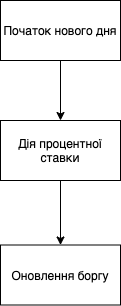

The diagram above was exported from draw.io. Its source (the exported page's mxGraphModel, read from the mxfile embedded in the PNG):
<mxGraphModel dx="346" dy="830" grid="1" gridSize="10" guides="1" tooltips="1" connect="1" arrows="1" fold="1" page="1" pageScale="1" pageWidth="827" pageHeight="1169" math="0" shadow="0">
  <root>
    <mxCell id="0" />
    <mxCell id="1" parent="0" />
    <mxCell id="HcXeDCDeKiiT3Ilqe6BK-3" style="edgeStyle=orthogonalEdgeStyle;rounded=0;orthogonalLoop=1;jettySize=auto;html=1;exitX=0.5;exitY=1;exitDx=0;exitDy=0;entryX=0.5;entryY=0;entryDx=0;entryDy=0;" edge="1" parent="1" source="HcXeDCDeKiiT3Ilqe6BK-1">
      <mxGeometry relative="1" as="geometry">
        <mxPoint x="220" y="460" as="targetPoint" />
      </mxGeometry>
    </mxCell>
    <mxCell id="HcXeDCDeKiiT3Ilqe6BK-1" value="Початок нового дня" style="rounded=0;whiteSpace=wrap;html=1;" vertex="1" parent="1">
      <mxGeometry x="160" y="340" width="120" height="60" as="geometry" />
    </mxCell>
    <mxCell id="HcXeDCDeKiiT3Ilqe6BK-6" style="edgeStyle=orthogonalEdgeStyle;rounded=0;orthogonalLoop=1;jettySize=auto;html=1;exitX=0.5;exitY=1;exitDx=0;exitDy=0;entryX=0.5;entryY=0;entryDx=0;entryDy=0;" edge="1" parent="1" source="HcXeDCDeKiiT3Ilqe6BK-4" target="HcXeDCDeKiiT3Ilqe6BK-5">
      <mxGeometry relative="1" as="geometry" />
    </mxCell>
    <mxCell id="HcXeDCDeKiiT3Ilqe6BK-4" value="Дія процентної ставки" style="rounded=0;whiteSpace=wrap;html=1;" vertex="1" parent="1">
      <mxGeometry x="160" y="460" width="120" height="60" as="geometry" />
    </mxCell>
    <mxCell id="HcXeDCDeKiiT3Ilqe6BK-5" value="Оновлення боргу" style="rounded=0;whiteSpace=wrap;html=1;" vertex="1" parent="1">
      <mxGeometry x="160" y="584.5" width="120" height="60" as="geometry" />
    </mxCell>
  </root>
</mxGraphModel>